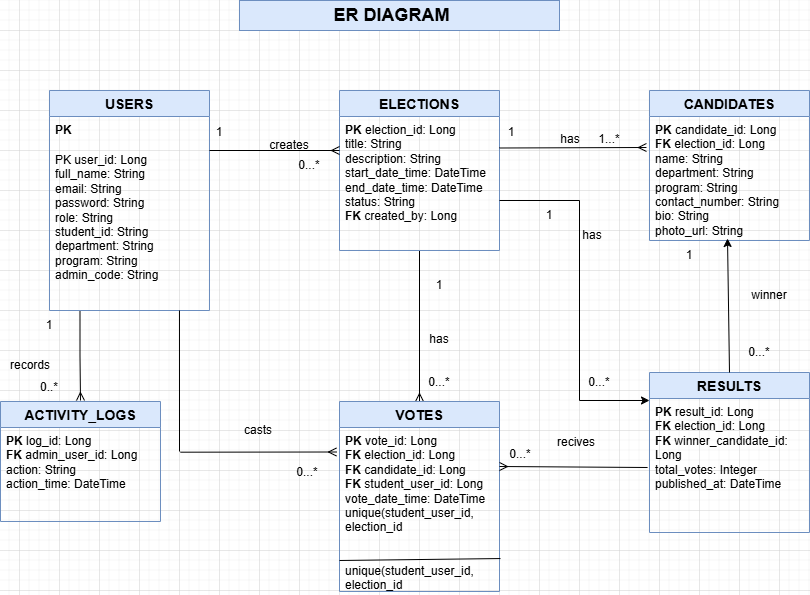

The diagram above was exported from draw.io. Its source (the exported page's mxGraphModel, read from the mxfile embedded in the PNG):
<mxGraphModel dx="860" dy="431" grid="1" gridSize="10" guides="1" tooltips="1" connect="1" arrows="1" fold="1" page="1" pageScale="1" pageWidth="827" pageHeight="1169" math="0" shadow="0">
  <root>
    <mxCell id="0" />
    <mxCell id="1" parent="0" />
    <mxCell id="JMm2Q4vRaJxpwwygnWNR-37" edge="1" parent="1" style="edgeStyle=orthogonalEdgeStyle;rounded=0;orthogonalLoop=1;jettySize=auto;html=1;endArrow=ERmany;endFill=0;" value="">
      <mxGeometry relative="1" as="geometry">
        <mxPoint x="140.5" y="320" as="sourcePoint" />
        <mxPoint x="141" y="410" as="targetPoint" />
      </mxGeometry>
    </mxCell>
    <mxCell id="JMm2Q4vRaJxpwwygnWNR-1" parent="1" style="swimlane;fontStyle=1;childLayout=stackLayout;horizontal=1;startSize=26;horizontalStack=0;resizeParent=1;resizeParentMax=0;resizeLast=0;collapsible=1;marginBottom=0;align=center;fontSize=14;fillColor=#dae8fc;strokeColor=#6c8ebf;" value="USERS" vertex="1">
      <mxGeometry height="220" width="160" x="110" y="100" as="geometry">
        <mxRectangle height="30" width="90" x="110" y="100" as="alternateBounds" />
      </mxGeometry>
    </mxCell>
    <mxCell id="JMm2Q4vRaJxpwwygnWNR-2" parent="JMm2Q4vRaJxpwwygnWNR-1" style="text;strokeColor=none;fillColor=none;spacingLeft=4;spacingRight=4;overflow=hidden;rotatable=0;points=[[0,0.5],[1,0.5]];portConstraint=eastwest;fontSize=12;whiteSpace=wrap;html=1;" value="&lt;b&gt;PK&lt;/b&gt;" vertex="1">
      <mxGeometry height="30" width="160" y="26" as="geometry" />
    </mxCell>
    <mxCell id="JMm2Q4vRaJxpwwygnWNR-3" parent="JMm2Q4vRaJxpwwygnWNR-1" style="text;strokeColor=none;fillColor=none;spacingLeft=4;spacingRight=4;overflow=hidden;rotatable=0;points=[[0,0.5],[1,0.5]];portConstraint=eastwest;fontSize=12;whiteSpace=wrap;html=1;" value="PK user_id: Long&lt;br&gt;full_name: String&lt;br&gt;email: String&lt;br&gt;password: String&lt;br&gt;role: String&lt;br&gt;student_id: String&lt;br&gt;department: String&lt;br&gt;program: String&lt;br&gt;admin_code: String" vertex="1">
      <mxGeometry height="164" width="160" y="56" as="geometry" />
    </mxCell>
    <mxCell id="JMm2Q4vRaJxpwwygnWNR-31" edge="1" parent="1" source="JMm2Q4vRaJxpwwygnWNR-5" style="edgeStyle=orthogonalEdgeStyle;rounded=0;orthogonalLoop=1;jettySize=auto;html=1;endArrow=ERmany;endFill=0;" target="JMm2Q4vRaJxpwwygnWNR-27" value="">
      <mxGeometry relative="1" as="geometry" />
    </mxCell>
    <mxCell id="JMm2Q4vRaJxpwwygnWNR-5" parent="1" style="swimlane;fontStyle=1;childLayout=stackLayout;horizontal=1;startSize=26;horizontalStack=0;resizeParent=1;resizeParentMax=0;resizeLast=0;collapsible=1;marginBottom=0;align=center;fontSize=14;fillColor=#dae8fc;strokeColor=#6c8ebf;" value="ELECTIONS" vertex="1">
      <mxGeometry height="160" width="160" x="400" y="100" as="geometry" />
    </mxCell>
    <mxCell id="JMm2Q4vRaJxpwwygnWNR-6" parent="JMm2Q4vRaJxpwwygnWNR-5" style="text;strokeColor=none;fillColor=none;spacingLeft=4;spacingRight=4;overflow=hidden;rotatable=0;points=[[0,0.5],[1,0.5]];portConstraint=eastwest;fontSize=12;whiteSpace=wrap;html=1;" value="&lt;b&gt;PK&lt;/b&gt; election_id: Long&lt;br&gt;title: String&lt;br&gt;description: String&lt;br&gt;start_date_time: DateTime&lt;br&gt;end_date_time: DateTime&lt;br&gt;status: String&lt;br&gt;&lt;b&gt;FK&lt;/b&gt; created_by: Long" vertex="1">
      <mxGeometry height="134" width="160" y="26" as="geometry" />
    </mxCell>
    <mxCell id="JMm2Q4vRaJxpwwygnWNR-10" parent="1" style="swimlane;fontStyle=1;childLayout=stackLayout;horizontal=1;startSize=26;horizontalStack=0;resizeParent=1;resizeParentMax=0;resizeLast=0;collapsible=1;marginBottom=0;align=center;fontSize=14;fillColor=#dae8fc;strokeColor=#6c8ebf;" value="CANDIDATES" vertex="1">
      <mxGeometry height="150" width="160" x="710" y="100" as="geometry" />
    </mxCell>
    <mxCell id="JMm2Q4vRaJxpwwygnWNR-11" parent="JMm2Q4vRaJxpwwygnWNR-10" style="text;strokeColor=none;fillColor=none;spacingLeft=4;spacingRight=4;overflow=hidden;rotatable=0;points=[[0,0.5],[1,0.5]];portConstraint=eastwest;fontSize=12;whiteSpace=wrap;html=1;" value="&lt;b&gt;PK &lt;/b&gt;candidate_id: Long&lt;br&gt;&lt;b&gt;FK&lt;/b&gt; election_id: Long&lt;br&gt;name: String&lt;br&gt;department: String&lt;br&gt;program: String&lt;br&gt;contact_number: String&lt;br&gt;bio: String&lt;br&gt;photo_url: String" vertex="1">
      <mxGeometry height="124" width="160" y="26" as="geometry" />
    </mxCell>
    <mxCell id="JMm2Q4vRaJxpwwygnWNR-16" edge="1" parent="1" style="endArrow=ERmany;html=1;rounded=0;endFill=0;" value="">
      <mxGeometry height="50" relative="1" width="50" as="geometry">
        <mxPoint x="270" y="160" as="sourcePoint" />
        <mxPoint x="400" y="160" as="targetPoint" />
      </mxGeometry>
    </mxCell>
    <mxCell id="JMm2Q4vRaJxpwwygnWNR-17" edge="1" parent="1" style="endArrow=ERmany;html=1;rounded=0;endFill=0;entryX=-0.019;entryY=0.033;entryDx=0;entryDy=0;entryPerimeter=0;" value="">
      <mxGeometry height="50" relative="1" width="50" as="geometry">
        <mxPoint x="560" y="157.5" as="sourcePoint" />
        <mxPoint x="706.96" y="156.99" as="targetPoint" />
      </mxGeometry>
    </mxCell>
    <mxCell id="JMm2Q4vRaJxpwwygnWNR-18" parent="1" style="swimlane;fontStyle=1;childLayout=stackLayout;horizontal=1;startSize=26;horizontalStack=0;resizeParent=1;resizeParentMax=0;resizeLast=0;collapsible=1;marginBottom=0;align=center;fontSize=14;fillColor=#dae8fc;strokeColor=#6c8ebf;" value="RESULTS" vertex="1">
      <mxGeometry height="160" width="160" x="710" y="382" as="geometry" />
    </mxCell>
    <mxCell id="JMm2Q4vRaJxpwwygnWNR-19" parent="JMm2Q4vRaJxpwwygnWNR-18" style="text;strokeColor=none;fillColor=none;spacingLeft=4;spacingRight=4;overflow=hidden;rotatable=0;points=[[0,0.5],[1,0.5]];portConstraint=eastwest;fontSize=12;whiteSpace=wrap;html=1;" value="&lt;b&gt;PK&lt;/b&gt; result_id: Long&lt;br&gt;&lt;b&gt;FK&lt;/b&gt; election_id: Long&lt;br&gt;&lt;b&gt;FK&lt;/b&gt; winner_candidate_id: Long&lt;br&gt;total_votes: Integer&lt;br&gt;published_at: DateTime" vertex="1">
      <mxGeometry height="134" width="160" y="26" as="geometry" />
    </mxCell>
    <mxCell id="JMm2Q4vRaJxpwwygnWNR-23" edge="1" parent="1" source="JMm2Q4vRaJxpwwygnWNR-18" style="endArrow=classic;html=1;rounded=0;exitX=0.5;exitY=0;exitDx=0;exitDy=0;entryX=0.15;entryY=-0.067;entryDx=0;entryDy=0;entryPerimeter=0;" value="">
      <mxGeometry height="50" relative="1" width="50" as="geometry">
        <mxPoint x="740" y="266" as="sourcePoint" />
        <mxPoint x="788" y="247.99" as="targetPoint" />
      </mxGeometry>
    </mxCell>
    <mxCell id="JMm2Q4vRaJxpwwygnWNR-24" edge="1" parent="1" style="endArrow=none;html=1;rounded=0;" value="">
      <mxGeometry height="50" relative="1" width="50" as="geometry">
        <mxPoint x="560" y="210" as="sourcePoint" />
        <mxPoint x="640" y="210" as="targetPoint" />
      </mxGeometry>
    </mxCell>
    <mxCell id="JMm2Q4vRaJxpwwygnWNR-25" edge="1" parent="1" style="endArrow=none;html=1;rounded=0;endFill=0;" value="">
      <mxGeometry height="50" relative="1" width="50" as="geometry">
        <mxPoint x="640" y="210" as="sourcePoint" />
        <mxPoint x="640" y="410" as="targetPoint" />
      </mxGeometry>
    </mxCell>
    <mxCell id="JMm2Q4vRaJxpwwygnWNR-26" edge="1" parent="1" style="endArrow=classic;html=1;rounded=0;endFill=1;" value="">
      <mxGeometry height="50" relative="1" width="50" as="geometry">
        <mxPoint x="640" y="410" as="sourcePoint" />
        <mxPoint x="710" y="410" as="targetPoint" />
      </mxGeometry>
    </mxCell>
    <mxCell id="JMm2Q4vRaJxpwwygnWNR-27" parent="1" style="swimlane;fontStyle=1;childLayout=stackLayout;horizontal=1;startSize=26;horizontalStack=0;resizeParent=1;resizeParentMax=0;resizeLast=0;collapsible=1;marginBottom=0;align=center;fontSize=14;fillColor=#dae8fc;strokeColor=#6c8ebf;" value="VOTES" vertex="1">
      <mxGeometry height="190" width="160" x="400" y="411" as="geometry" />
    </mxCell>
    <mxCell id="JMm2Q4vRaJxpwwygnWNR-28" parent="JMm2Q4vRaJxpwwygnWNR-27" style="text;strokeColor=none;fillColor=none;spacingLeft=4;spacingRight=4;overflow=hidden;rotatable=0;points=[[0,0.5],[1,0.5]];portConstraint=eastwest;fontSize=12;whiteSpace=wrap;html=1;" value="&lt;b&gt;PK&lt;/b&gt; vote_id: Long&lt;br&gt;&lt;b&gt;FK&lt;/b&gt; election_id: Long&lt;br&gt;&lt;b&gt;FK &lt;/b&gt;candidate_id: Long&lt;br&gt;&lt;b&gt;FK&lt;/b&gt; student_user_id: Long&lt;br&gt;vote_date_time: DateTime&lt;br&gt;unique(student_user_id, election_id&lt;div&gt;&lt;br&gt;&lt;/div&gt;&lt;div&gt;&lt;br&gt;&lt;/div&gt;&lt;div&gt;&lt;span style=&quot;background-color: transparent; color: light-dark(rgb(0, 0, 0), rgb(255, 255, 255));&quot;&gt;unique(student_user_id, election_id&lt;/span&gt;&lt;/div&gt;" vertex="1">
      <mxGeometry height="164" width="160" y="26" as="geometry" />
    </mxCell>
    <mxCell id="JMm2Q4vRaJxpwwygnWNR-66" edge="1" parent="JMm2Q4vRaJxpwwygnWNR-27" style="endArrow=none;html=1;rounded=0;entryX=1.006;entryY=0.799;entryDx=0;entryDy=0;entryPerimeter=0;" target="JMm2Q4vRaJxpwwygnWNR-28" value="">
      <mxGeometry height="50" relative="1" width="50" as="geometry">
        <mxPoint y="159" as="sourcePoint" />
        <mxPoint x="50" y="109" as="targetPoint" />
      </mxGeometry>
    </mxCell>
    <mxCell id="JMm2Q4vRaJxpwwygnWNR-32" edge="1" parent="1" style="endArrow=ERmany;html=1;rounded=0;entryX=1;entryY=0.3;entryDx=0;entryDy=0;exitX=-0.012;exitY=0.3;exitDx=0;exitDy=0;entryPerimeter=0;exitPerimeter=0;endFill=0;" value="">
      <mxGeometry height="50" relative="1" width="50" as="geometry">
        <mxPoint x="708.0799999999999" y="477" as="sourcePoint" />
        <mxPoint x="560" y="476" as="targetPoint" />
      </mxGeometry>
    </mxCell>
    <mxCell id="JMm2Q4vRaJxpwwygnWNR-33" parent="1" style="swimlane;fontStyle=1;childLayout=stackLayout;horizontal=1;startSize=26;horizontalStack=0;resizeParent=1;resizeParentMax=0;resizeLast=0;collapsible=1;marginBottom=0;align=center;fontSize=14;fillColor=#dae8fc;strokeColor=#6c8ebf;" value="ACTIVITY_LOGS" vertex="1">
      <mxGeometry height="120" width="160" x="61" y="411" as="geometry" />
    </mxCell>
    <mxCell id="JMm2Q4vRaJxpwwygnWNR-34" parent="JMm2Q4vRaJxpwwygnWNR-33" style="text;strokeColor=none;fillColor=none;spacingLeft=4;spacingRight=4;overflow=hidden;rotatable=0;points=[[0,0.5],[1,0.5]];portConstraint=eastwest;fontSize=12;whiteSpace=wrap;html=1;" value="&lt;b&gt;PK&lt;/b&gt; log_id: Long&lt;br&gt;&lt;b&gt;FK &lt;/b&gt;admin_user_id: Long&lt;br&gt;action: String&lt;br&gt;action_time: DateTime" vertex="1">
      <mxGeometry height="94" width="160" y="26" as="geometry" />
    </mxCell>
    <mxCell id="JMm2Q4vRaJxpwwygnWNR-38" edge="1" parent="1" style="endArrow=none;html=1;rounded=0;entryX=0.806;entryY=0.994;entryDx=0;entryDy=0;entryPerimeter=0;" value="">
      <mxGeometry height="50" relative="1" width="50" as="geometry">
        <mxPoint x="240" y="461" as="sourcePoint" />
        <mxPoint x="239.96000000000004" y="320.01599999999996" as="targetPoint" />
      </mxGeometry>
    </mxCell>
    <mxCell id="JMm2Q4vRaJxpwwygnWNR-39" edge="1" parent="1" style="endArrow=ERmany;html=1;rounded=0;entryX=-0.025;entryY=0.133;entryDx=0;entryDy=0;entryPerimeter=0;curved=1;endFill=0;" value="">
      <mxGeometry height="50" relative="1" width="50" as="geometry">
        <mxPoint x="241" y="461.69" as="sourcePoint" />
        <mxPoint x="397" y="461.502" as="targetPoint" />
      </mxGeometry>
    </mxCell>
    <mxCell id="JMm2Q4vRaJxpwwygnWNR-40" parent="1" style="text;html=1;whiteSpace=wrap;strokeColor=none;fillColor=none;align=center;verticalAlign=middle;rounded=0;" value="1" vertex="1">
      <mxGeometry height="30" width="60" x="250" y="127" as="geometry" />
    </mxCell>
    <mxCell id="JMm2Q4vRaJxpwwygnWNR-41" parent="1" style="text;html=1;whiteSpace=wrap;strokeColor=none;fillColor=none;align=center;verticalAlign=middle;rounded=0;" value="creates" vertex="1">
      <mxGeometry height="30" width="60" x="320" y="140" as="geometry" />
    </mxCell>
    <mxCell id="JMm2Q4vRaJxpwwygnWNR-42" parent="1" style="text;html=1;whiteSpace=wrap;strokeColor=none;fillColor=none;align=center;verticalAlign=middle;rounded=0;" value="1" vertex="1">
      <mxGeometry height="30" width="60" x="542" y="127" as="geometry" />
    </mxCell>
    <mxCell id="JMm2Q4vRaJxpwwygnWNR-45" parent="1" style="text;html=1;whiteSpace=wrap;strokeColor=none;fillColor=none;align=center;verticalAlign=middle;rounded=0;" value="has" vertex="1">
      <mxGeometry height="30" width="60" x="601" y="134" as="geometry" />
    </mxCell>
    <mxCell id="JMm2Q4vRaJxpwwygnWNR-46" parent="1" style="text;html=1;whiteSpace=wrap;strokeColor=none;fillColor=none;align=center;verticalAlign=middle;rounded=0;" value="1...*" vertex="1">
      <mxGeometry height="30" width="60" x="640" y="134" as="geometry" />
    </mxCell>
    <mxCell id="JMm2Q4vRaJxpwwygnWNR-47" parent="1" style="text;html=1;whiteSpace=wrap;strokeColor=none;fillColor=none;align=center;verticalAlign=middle;rounded=0;" value="0...*" vertex="1">
      <mxGeometry height="30" width="60" x="340" y="160" as="geometry" />
    </mxCell>
    <mxCell id="JMm2Q4vRaJxpwwygnWNR-49" parent="1" style="text;html=1;whiteSpace=wrap;strokeColor=none;fillColor=none;align=center;verticalAlign=middle;rounded=0;" value="0..*" vertex="1">
      <mxGeometry height="30" width="60" x="80" y="382" as="geometry" />
    </mxCell>
    <mxCell id="JMm2Q4vRaJxpwwygnWNR-50" parent="1" style="text;html=1;whiteSpace=wrap;strokeColor=none;fillColor=none;align=center;verticalAlign=middle;rounded=0;" value="records" vertex="1">
      <mxGeometry height="30" width="60" x="61" y="360" as="geometry" />
    </mxCell>
    <mxCell id="JMm2Q4vRaJxpwwygnWNR-51" parent="1" style="text;html=1;whiteSpace=wrap;strokeColor=none;fillColor=none;align=center;verticalAlign=middle;rounded=0;" value="casts" vertex="1">
      <mxGeometry height="30" width="60" x="289" y="425" as="geometry" />
    </mxCell>
    <mxCell id="JMm2Q4vRaJxpwwygnWNR-52" parent="1" style="text;html=1;whiteSpace=wrap;strokeColor=none;fillColor=none;align=center;verticalAlign=middle;rounded=0;" value="1" vertex="1">
      <mxGeometry height="30" width="60" x="470" y="280" as="geometry" />
    </mxCell>
    <mxCell id="JMm2Q4vRaJxpwwygnWNR-53" parent="1" style="text;html=1;whiteSpace=wrap;strokeColor=none;fillColor=none;align=center;verticalAlign=middle;rounded=0;" value="0...*" vertex="1">
      <mxGeometry height="30" width="60" x="470" y="377" as="geometry" />
    </mxCell>
    <mxCell id="JMm2Q4vRaJxpwwygnWNR-54" parent="1" style="text;html=1;whiteSpace=wrap;strokeColor=none;fillColor=none;align=center;verticalAlign=middle;rounded=0;" value="has" vertex="1">
      <mxGeometry height="30" width="60" x="470" y="334" as="geometry" />
    </mxCell>
    <mxCell id="JMm2Q4vRaJxpwwygnWNR-55" parent="1" style="text;html=1;whiteSpace=wrap;strokeColor=none;fillColor=none;align=center;verticalAlign=middle;rounded=0;" value="1" vertex="1">
      <mxGeometry height="30" width="60" x="580" y="210" as="geometry" />
    </mxCell>
    <mxCell id="JMm2Q4vRaJxpwwygnWNR-56" parent="1" style="text;html=1;whiteSpace=wrap;strokeColor=none;fillColor=none;align=center;verticalAlign=middle;rounded=0;" value="has" vertex="1">
      <mxGeometry height="30" width="60" x="623" y="230" as="geometry" />
    </mxCell>
    <mxCell id="JMm2Q4vRaJxpwwygnWNR-57" parent="1" style="text;html=1;whiteSpace=wrap;strokeColor=none;fillColor=none;align=center;verticalAlign=middle;rounded=0;" value="0...*" vertex="1">
      <mxGeometry height="30" width="60" x="630" y="377" as="geometry" />
    </mxCell>
    <mxCell id="JMm2Q4vRaJxpwwygnWNR-58" parent="1" style="text;html=1;whiteSpace=wrap;strokeColor=none;fillColor=none;align=center;verticalAlign=middle;rounded=0;" value="0...*" vertex="1">
      <mxGeometry height="30" width="60" x="551" y="449" as="geometry" />
    </mxCell>
    <mxCell id="JMm2Q4vRaJxpwwygnWNR-59" parent="1" style="text;html=1;whiteSpace=wrap;strokeColor=none;fillColor=none;align=center;verticalAlign=middle;rounded=0;" value="recives" vertex="1">
      <mxGeometry height="30" width="60" x="607" y="437" as="geometry" />
    </mxCell>
    <mxCell id="JMm2Q4vRaJxpwwygnWNR-60" parent="1" style="text;html=1;whiteSpace=wrap;strokeColor=none;fillColor=none;align=center;verticalAlign=middle;rounded=0;" value="1" vertex="1">
      <mxGeometry height="30" width="60" x="720" y="250" as="geometry" />
    </mxCell>
    <mxCell id="JMm2Q4vRaJxpwwygnWNR-61" parent="1" style="text;html=1;whiteSpace=wrap;strokeColor=none;fillColor=none;align=center;verticalAlign=middle;rounded=0;" value="0...*" vertex="1">
      <mxGeometry height="30" width="60" x="790" y="347" as="geometry" />
    </mxCell>
    <mxCell id="JMm2Q4vRaJxpwwygnWNR-63" parent="1" style="text;html=1;whiteSpace=wrap;strokeColor=none;fillColor=none;align=center;verticalAlign=middle;rounded=0;" value="1" vertex="1">
      <mxGeometry height="30" width="60" x="80" y="320" as="geometry" />
    </mxCell>
    <mxCell id="JMm2Q4vRaJxpwwygnWNR-64" parent="1" style="text;html=1;whiteSpace=wrap;strokeColor=none;fillColor=none;align=center;verticalAlign=middle;rounded=0;" value="0...*" vertex="1">
      <mxGeometry height="30" width="60" x="338" y="467" as="geometry" />
    </mxCell>
    <mxCell id="JMm2Q4vRaJxpwwygnWNR-65" parent="1" style="text;html=1;whiteSpace=wrap;strokeColor=none;fillColor=none;align=center;verticalAlign=middle;rounded=0;" value="winner" vertex="1">
      <mxGeometry height="30" width="60" x="800" y="290" as="geometry" />
    </mxCell>
    <mxCell id="JMm2Q4vRaJxpwwygnWNR-67" parent="1" style="text;html=1;whiteSpace=wrap;strokeColor=#6c8ebf;fillColor=#dae8fc;align=center;verticalAlign=middle;rounded=0;" value="&lt;b&gt;&lt;font style=&quot;font-size: 18px;&quot;&gt;ER DIAGRAM&amp;nbsp; &amp;nbsp;&lt;/font&gt;&lt;/b&gt;" vertex="1">
      <mxGeometry height="30" width="320" x="300" y="10" as="geometry" />
    </mxCell>
  </root>
</mxGraphModel>